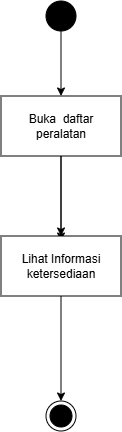

The diagram above was exported from draw.io. Its source (the exported page's mxGraphModel, read from the mxfile embedded in the PNG):
<mxGraphModel dx="755" dy="445" grid="1" gridSize="10" guides="1" tooltips="1" connect="1" arrows="1" fold="1" page="1" pageScale="1" pageWidth="850" pageHeight="1100" math="0" shadow="0">
  <root>
    <mxCell id="0" />
    <mxCell id="1" parent="0" />
    <mxCell id="rNGfXr9lignyjqLQGaPn-4" edge="1" parent="1" source="rNGfXr9lignyjqLQGaPn-1" style="edgeStyle=orthogonalEdgeStyle;rounded=0;orthogonalLoop=1;jettySize=auto;html=1;labelBackgroundColor=none;fontColor=default;" target="rNGfXr9lignyjqLQGaPn-3" value="">
      <mxGeometry relative="1" as="geometry" />
    </mxCell>
    <mxCell id="rNGfXr9lignyjqLQGaPn-1" parent="1" style="ellipse;html=1;labelBackgroundColor=none;fillColor=light-dark(#000000,#000000);fontColor=#ffffff;strokeColor=light-dark(#000000,#000000);" value="" vertex="1">
      <mxGeometry height="30" width="30" x="210" y="370" as="geometry" />
    </mxCell>
    <mxCell id="rNGfXr9lignyjqLQGaPn-2" parent="1" style="ellipse;html=1;shape=endState;labelBackgroundColor=none;fillColor=light-dark(#000000,#000000);" value="" vertex="1">
      <mxGeometry height="30" width="30" x="210" y="770" as="geometry" />
    </mxCell>
    <mxCell id="rNGfXr9lignyjqLQGaPn-5" edge="1" parent="1" source="rNGfXr9lignyjqLQGaPn-3" style="edgeStyle=orthogonalEdgeStyle;rounded=0;orthogonalLoop=1;jettySize=auto;html=1;exitX=0.5;exitY=1;exitDx=0;exitDy=0;labelBackgroundColor=none;fontColor=default;">
      <mxGeometry relative="1" as="geometry">
        <mxPoint x="225" y="610" as="targetPoint" />
      </mxGeometry>
    </mxCell>
    <mxCell id="rNGfXr9lignyjqLQGaPn-7" edge="1" parent="1" source="rNGfXr9lignyjqLQGaPn-3" style="edgeStyle=orthogonalEdgeStyle;rounded=0;orthogonalLoop=1;jettySize=auto;html=1;labelBackgroundColor=none;fontColor=default;" target="rNGfXr9lignyjqLQGaPn-6" value="">
      <mxGeometry relative="1" as="geometry" />
    </mxCell>
    <mxCell id="rNGfXr9lignyjqLQGaPn-3" parent="1" style="whiteSpace=wrap;html=1;labelBackgroundColor=none;" value="Buka&amp;nbsp; daftar peralatan" vertex="1">
      <mxGeometry height="60" width="120" x="165" y="465" as="geometry" />
    </mxCell>
    <mxCell id="rNGfXr9lignyjqLQGaPn-8" edge="1" parent="1" source="rNGfXr9lignyjqLQGaPn-6" style="edgeStyle=orthogonalEdgeStyle;rounded=0;orthogonalLoop=1;jettySize=auto;html=1;labelBackgroundColor=none;fontColor=default;" target="rNGfXr9lignyjqLQGaPn-2" value="">
      <mxGeometry relative="1" as="geometry" />
    </mxCell>
    <mxCell id="rNGfXr9lignyjqLQGaPn-6" parent="1" style="whiteSpace=wrap;html=1;labelBackgroundColor=none;" value="Lihat Informasi ketersediaan" vertex="1">
      <mxGeometry height="60" width="120" x="165" y="605" as="geometry" />
    </mxCell>
  </root>
</mxGraphModel>